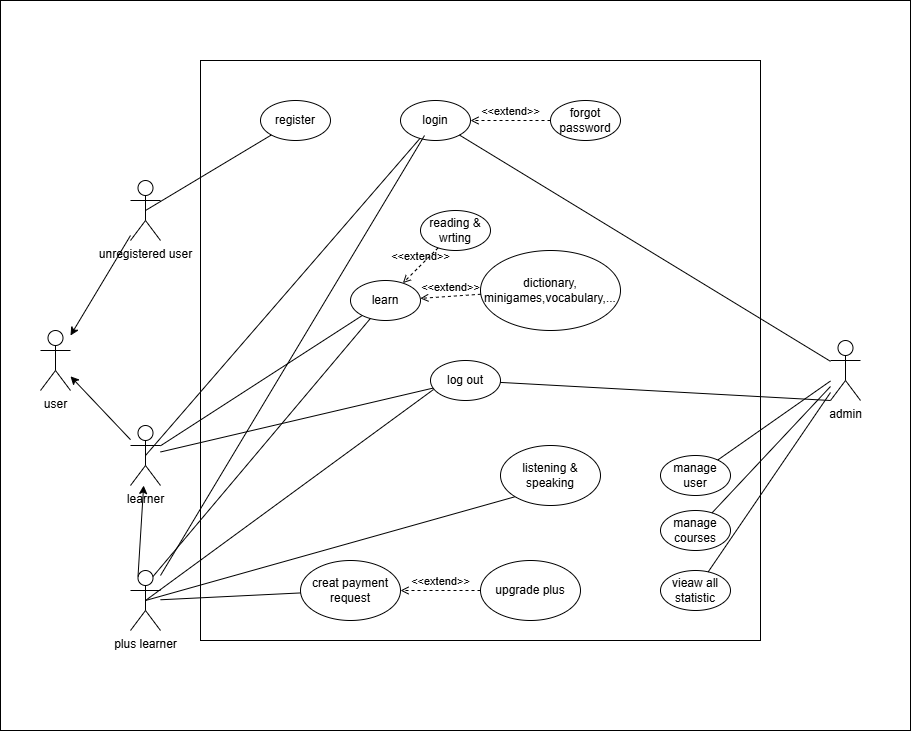

The diagram above was exported from draw.io. Its source (the exported page's mxGraphModel, read from the mxfile embedded in the PNG):
<mxGraphModel dx="1691" dy="663" grid="1" gridSize="10" guides="1" tooltips="1" connect="1" arrows="1" fold="1" page="1" pageScale="1" pageWidth="827" pageHeight="1169" math="0" shadow="0">
  <root>
    <mxCell id="0" />
    <mxCell id="1" parent="0" />
    <mxCell id="_XVaRIDrvs8kisPBUhsK-1" parent="1" style="rounded=0;whiteSpace=wrap;html=1;" value="êreerer" vertex="1">
      <mxGeometry height="730" width="910" x="40" y="130" as="geometry" />
    </mxCell>
    <object label="user" user="user&#10;" id="_XVaRIDrvs8kisPBUhsK-2">
      <mxCell parent="1" style="shape=umlActor;verticalLabelPosition=bottom;verticalAlign=top;html=1;outlineConnect=0;" vertex="1">
        <mxGeometry height="60" width="30" x="80" y="460" as="geometry" />
      </mxCell>
    </object>
    <mxCell id="_XVaRIDrvs8kisPBUhsK-3" parent="1" style="shape=umlActor;verticalLabelPosition=bottom;verticalAlign=top;html=1;outlineConnect=0;" value="unregistered user" vertex="1">
      <mxGeometry height="60" width="30" x="170" y="310" as="geometry" />
    </mxCell>
    <mxCell id="_XVaRIDrvs8kisPBUhsK-57" parent="1" style="rounded=0;whiteSpace=wrap;html=1;" value="" vertex="1">
      <mxGeometry height="580" width="560" x="240" y="190" as="geometry" />
    </mxCell>
    <mxCell id="_XVaRIDrvs8kisPBUhsK-4" parent="1" style="shape=umlActor;verticalLabelPosition=bottom;verticalAlign=top;html=1;outlineConnect=0;" value="learner" vertex="1">
      <mxGeometry height="60" width="30" x="170" y="555" as="geometry" />
    </mxCell>
    <mxCell id="_XVaRIDrvs8kisPBUhsK-6" parent="1" style="shape=umlActor;verticalLabelPosition=bottom;verticalAlign=top;html=1;outlineConnect=0;" value="admin" vertex="1">
      <mxGeometry height="60" width="30" x="870" y="470" as="geometry" />
    </mxCell>
    <mxCell id="_XVaRIDrvs8kisPBUhsK-12" parent="1" style="shape=umlActor;verticalLabelPosition=bottom;verticalAlign=top;html=1;outlineConnect=0;" value="plus learner" vertex="1">
      <mxGeometry height="60" width="30" x="170" y="700" as="geometry" />
    </mxCell>
    <mxCell id="_XVaRIDrvs8kisPBUhsK-17" edge="1" parent="1" source="_XVaRIDrvs8kisPBUhsK-3" style="endArrow=classic;html=1;rounded=0;" target="_XVaRIDrvs8kisPBUhsK-2" value="">
      <mxGeometry height="50" relative="1" width="50" as="geometry">
        <mxPoint x="230" y="710" as="sourcePoint" />
        <mxPoint x="280" y="660" as="targetPoint" />
      </mxGeometry>
    </mxCell>
    <mxCell id="_XVaRIDrvs8kisPBUhsK-18" edge="1" parent="1" source="_XVaRIDrvs8kisPBUhsK-4" style="endArrow=classic;html=1;rounded=0;" target="_XVaRIDrvs8kisPBUhsK-2" value="">
      <mxGeometry height="50" relative="1" width="50" as="geometry">
        <mxPoint x="230" y="630" as="sourcePoint" />
        <mxPoint x="280" y="580" as="targetPoint" />
      </mxGeometry>
    </mxCell>
    <mxCell id="_XVaRIDrvs8kisPBUhsK-20" parent="1" style="ellipse;whiteSpace=wrap;html=1;" value="register" vertex="1">
      <mxGeometry height="40" width="70" x="300" y="230" as="geometry" />
    </mxCell>
    <mxCell id="_XVaRIDrvs8kisPBUhsK-21" parent="1" style="ellipse;whiteSpace=wrap;html=1;" value="login" vertex="1">
      <mxGeometry height="40" width="70" x="440" y="230" as="geometry" />
    </mxCell>
    <mxCell id="_XVaRIDrvs8kisPBUhsK-22" parent="1" style="ellipse;whiteSpace=wrap;html=1;" value="log out" vertex="1">
      <mxGeometry height="40" width="70" x="470" y="490" as="geometry" />
    </mxCell>
    <mxCell id="_XVaRIDrvs8kisPBUhsK-23" parent="1" style="ellipse;whiteSpace=wrap;html=1;" value="forgot password" vertex="1">
      <mxGeometry height="40" width="70" x="590" y="230" as="geometry" />
    </mxCell>
    <mxCell id="_XVaRIDrvs8kisPBUhsK-24" edge="1" parent="1" source="_XVaRIDrvs8kisPBUhsK-23" style="html=1;verticalAlign=bottom;labelBackgroundColor=none;endArrow=open;endFill=0;dashed=1;rounded=0;" target="_XVaRIDrvs8kisPBUhsK-21" value="&amp;lt;&amp;lt;extend&amp;gt;&amp;gt;">
      <mxGeometry relative="1" width="160" as="geometry">
        <mxPoint x="330" y="440" as="sourcePoint" />
        <mxPoint x="490" y="440" as="targetPoint" />
      </mxGeometry>
    </mxCell>
    <mxCell id="_XVaRIDrvs8kisPBUhsK-26" edge="1" parent="1" source="_XVaRIDrvs8kisPBUhsK-4" style="endArrow=none;html=1;rounded=0;" target="_XVaRIDrvs8kisPBUhsK-22" value="">
      <mxGeometry height="50" relative="1" width="50" as="geometry">
        <mxPoint x="180" y="630" as="sourcePoint" />
        <mxPoint x="230" y="580" as="targetPoint" />
      </mxGeometry>
    </mxCell>
    <mxCell id="_XVaRIDrvs8kisPBUhsK-27" edge="1" parent="1" source="_XVaRIDrvs8kisPBUhsK-12" style="endArrow=none;html=1;rounded=0;exitX=0.5;exitY=0.5;exitDx=0;exitDy=0;exitPerimeter=0;entryX=0.043;entryY=0.725;entryDx=0;entryDy=0;entryPerimeter=0;" target="_XVaRIDrvs8kisPBUhsK-22" value="">
      <mxGeometry height="50" relative="1" width="50" as="geometry">
        <mxPoint x="420" y="620" as="sourcePoint" />
        <mxPoint x="530" y="630" as="targetPoint" />
      </mxGeometry>
    </mxCell>
    <mxCell id="_XVaRIDrvs8kisPBUhsK-28" edge="1" parent="1" source="_XVaRIDrvs8kisPBUhsK-4" style="endArrow=none;html=1;rounded=0;exitX=0.5;exitY=0.5;exitDx=0;exitDy=0;exitPerimeter=0;" target="_XVaRIDrvs8kisPBUhsK-21" value="">
      <mxGeometry height="50" relative="1" width="50" as="geometry">
        <mxPoint x="450" y="591" as="sourcePoint" />
        <mxPoint x="758" y="520" as="targetPoint" />
      </mxGeometry>
    </mxCell>
    <mxCell id="_XVaRIDrvs8kisPBUhsK-29" edge="1" parent="1" source="_XVaRIDrvs8kisPBUhsK-12" style="endArrow=none;html=1;rounded=0;entryX=0.343;entryY=0.875;entryDx=0;entryDy=0;entryPerimeter=0;" target="_XVaRIDrvs8kisPBUhsK-21" value="">
      <mxGeometry height="50" relative="1" width="50" as="geometry">
        <mxPoint x="250" y="838" as="sourcePoint" />
        <mxPoint x="472" y="620" as="targetPoint" />
      </mxGeometry>
    </mxCell>
    <mxCell id="_XVaRIDrvs8kisPBUhsK-30" edge="1" parent="1" source="_XVaRIDrvs8kisPBUhsK-3" style="endArrow=none;html=1;rounded=0;exitX=0.5;exitY=0.5;exitDx=0;exitDy=0;exitPerimeter=0;" target="_XVaRIDrvs8kisPBUhsK-20" value="">
      <mxGeometry height="50" relative="1" width="50" as="geometry">
        <mxPoint x="310" y="558" as="sourcePoint" />
        <mxPoint x="532" y="340" as="targetPoint" />
      </mxGeometry>
    </mxCell>
    <mxCell id="_XVaRIDrvs8kisPBUhsK-31" parent="1" style="ellipse;whiteSpace=wrap;html=1;" value="learn" vertex="1">
      <mxGeometry height="40" width="70" x="390" y="410" as="geometry" />
    </mxCell>
    <mxCell id="_XVaRIDrvs8kisPBUhsK-32" edge="1" parent="1" source="_XVaRIDrvs8kisPBUhsK-12" style="endArrow=none;html=1;rounded=0;exitX=0.75;exitY=0.1;exitDx=0;exitDy=0;exitPerimeter=0;" target="_XVaRIDrvs8kisPBUhsK-31" value="">
      <mxGeometry height="50" relative="1" width="50" as="geometry">
        <mxPoint x="380" y="630" as="sourcePoint" />
        <mxPoint x="671" y="659" as="targetPoint" />
      </mxGeometry>
    </mxCell>
    <mxCell id="_XVaRIDrvs8kisPBUhsK-33" edge="1" parent="1" source="_XVaRIDrvs8kisPBUhsK-4" style="endArrow=none;html=1;rounded=0;" target="_XVaRIDrvs8kisPBUhsK-31" value="">
      <mxGeometry height="50" relative="1" width="50" as="geometry">
        <mxPoint x="360" y="610" as="sourcePoint" />
        <mxPoint x="651" y="639" as="targetPoint" />
      </mxGeometry>
    </mxCell>
    <mxCell id="_XVaRIDrvs8kisPBUhsK-34" parent="1" style="ellipse;whiteSpace=wrap;html=1;" value="creat payment request" vertex="1">
      <mxGeometry height="60" width="100" x="340" y="690" as="geometry" />
    </mxCell>
    <mxCell id="_XVaRIDrvs8kisPBUhsK-35" edge="1" parent="1" source="_XVaRIDrvs8kisPBUhsK-12" style="endArrow=none;html=1;rounded=0;" target="_XVaRIDrvs8kisPBUhsK-34" value="">
      <mxGeometry height="50" relative="1" width="50" as="geometry">
        <mxPoint x="360" y="610" as="sourcePoint" />
        <mxPoint x="410" y="560" as="targetPoint" />
      </mxGeometry>
    </mxCell>
    <mxCell id="_XVaRIDrvs8kisPBUhsK-36" parent="1" style="ellipse;whiteSpace=wrap;html=1;" value="upgrade plus" vertex="1">
      <mxGeometry height="60" width="100" x="520" y="690" as="geometry" />
    </mxCell>
    <mxCell id="_XVaRIDrvs8kisPBUhsK-37" edge="1" parent="1" source="_XVaRIDrvs8kisPBUhsK-36" style="html=1;verticalAlign=bottom;labelBackgroundColor=none;endArrow=open;endFill=0;dashed=1;rounded=0;" target="_XVaRIDrvs8kisPBUhsK-34" value="&amp;lt;&amp;lt;extend&amp;gt;&amp;gt;">
      <mxGeometry relative="1" width="160" as="geometry">
        <mxPoint x="600" y="610" as="sourcePoint" />
        <mxPoint x="530" y="610" as="targetPoint" />
      </mxGeometry>
    </mxCell>
    <mxCell id="_XVaRIDrvs8kisPBUhsK-38" edge="1" parent="1" source="_XVaRIDrvs8kisPBUhsK-21" style="endArrow=none;html=1;rounded=0;" target="_XVaRIDrvs8kisPBUhsK-6" value="">
      <mxGeometry height="50" relative="1" width="50" as="geometry">
        <mxPoint x="460" y="713" as="sourcePoint" />
        <mxPoint x="674" y="400" as="targetPoint" />
      </mxGeometry>
    </mxCell>
    <mxCell id="_XVaRIDrvs8kisPBUhsK-39" edge="1" parent="1" source="_XVaRIDrvs8kisPBUhsK-22" style="endArrow=none;html=1;rounded=0;entryX=0;entryY=1;entryDx=0;entryDy=0;entryPerimeter=0;" target="_XVaRIDrvs8kisPBUhsK-6" value="">
      <mxGeometry height="50" relative="1" width="50" as="geometry">
        <mxPoint x="800" y="823" as="sourcePoint" />
        <mxPoint x="1014" y="510" as="targetPoint" />
      </mxGeometry>
    </mxCell>
    <mxCell id="_XVaRIDrvs8kisPBUhsK-43" parent="1" style="ellipse;whiteSpace=wrap;html=1;" value="vieaw all statistic" vertex="1">
      <mxGeometry height="40" width="70" x="700" y="700" as="geometry" />
    </mxCell>
    <mxCell id="_XVaRIDrvs8kisPBUhsK-44" parent="1" style="ellipse;whiteSpace=wrap;html=1;" value="manage courses" vertex="1">
      <mxGeometry height="40" width="70" x="700" y="640" as="geometry" />
    </mxCell>
    <mxCell id="_XVaRIDrvs8kisPBUhsK-45" parent="1" style="ellipse;whiteSpace=wrap;html=1;" value="manage user" vertex="1">
      <mxGeometry height="40" width="70" x="700" y="585" as="geometry" />
    </mxCell>
    <mxCell id="_XVaRIDrvs8kisPBUhsK-46" edge="1" parent="1" source="_XVaRIDrvs8kisPBUhsK-45" style="endArrow=none;html=1;rounded=0;" target="_XVaRIDrvs8kisPBUhsK-6" value="">
      <mxGeometry height="50" relative="1" width="50" as="geometry">
        <mxPoint x="770" y="628" as="sourcePoint" />
        <mxPoint x="1075" y="610" as="targetPoint" />
      </mxGeometry>
    </mxCell>
    <mxCell id="_XVaRIDrvs8kisPBUhsK-47" edge="1" parent="1" source="_XVaRIDrvs8kisPBUhsK-44" style="endArrow=none;html=1;rounded=0;" target="_XVaRIDrvs8kisPBUhsK-6" value="">
      <mxGeometry height="50" relative="1" width="50" as="geometry">
        <mxPoint x="910" y="638" as="sourcePoint" />
        <mxPoint x="1215" y="620" as="targetPoint" />
      </mxGeometry>
    </mxCell>
    <mxCell id="_XVaRIDrvs8kisPBUhsK-48" edge="1" parent="1" source="_XVaRIDrvs8kisPBUhsK-43" style="endArrow=none;html=1;rounded=0;" target="_XVaRIDrvs8kisPBUhsK-6" value="">
      <mxGeometry height="50" relative="1" width="50" as="geometry">
        <mxPoint x="910" y="638" as="sourcePoint" />
        <mxPoint x="1215" y="620" as="targetPoint" />
      </mxGeometry>
    </mxCell>
    <mxCell id="_XVaRIDrvs8kisPBUhsK-49" parent="1" style="ellipse;whiteSpace=wrap;html=1;" value="reading &amp;amp; wrting" vertex="1">
      <mxGeometry height="40" width="70" x="460" y="340" as="geometry" />
    </mxCell>
    <mxCell id="_XVaRIDrvs8kisPBUhsK-50" parent="1" style="ellipse;whiteSpace=wrap;html=1;" value="dictionary, minigames,vocabulary,..." vertex="1">
      <mxGeometry height="80" width="140" x="520" y="380" as="geometry" />
    </mxCell>
    <mxCell id="_XVaRIDrvs8kisPBUhsK-51" edge="1" parent="1" source="_XVaRIDrvs8kisPBUhsK-49" style="html=1;verticalAlign=bottom;labelBackgroundColor=none;endArrow=open;endFill=0;dashed=1;rounded=0;" target="_XVaRIDrvs8kisPBUhsK-31" value="&amp;lt;&amp;lt;extend&amp;gt;&amp;gt;">
      <mxGeometry relative="1" width="160" as="geometry">
        <mxPoint x="580" y="690" as="sourcePoint" />
        <mxPoint x="510" y="694" as="targetPoint" />
      </mxGeometry>
    </mxCell>
    <mxCell id="_XVaRIDrvs8kisPBUhsK-52" edge="1" parent="1" source="_XVaRIDrvs8kisPBUhsK-50" style="html=1;verticalAlign=bottom;labelBackgroundColor=none;endArrow=open;endFill=0;dashed=1;rounded=0;" target="_XVaRIDrvs8kisPBUhsK-31" value="&amp;lt;&amp;lt;extend&amp;gt;&amp;gt;">
      <mxGeometry relative="1" width="160" as="geometry">
        <mxPoint x="570" y="450" as="sourcePoint" />
        <mxPoint x="520" y="454" as="targetPoint" />
      </mxGeometry>
    </mxCell>
    <mxCell id="_XVaRIDrvs8kisPBUhsK-53" parent="1" style="ellipse;whiteSpace=wrap;html=1;" value="listening &amp;amp; speaking" vertex="1">
      <mxGeometry height="60" width="100" x="540" y="575" as="geometry" />
    </mxCell>
    <mxCell id="_XVaRIDrvs8kisPBUhsK-59" edge="1" parent="1" source="_XVaRIDrvs8kisPBUhsK-12" style="endArrow=none;html=1;rounded=0;entryX=0;entryY=1;entryDx=0;entryDy=0;exitX=0.5;exitY=0.5;exitDx=0;exitDy=0;exitPerimeter=0;" target="_XVaRIDrvs8kisPBUhsK-53" value="">
      <mxGeometry height="50" relative="1" width="50" as="geometry">
        <mxPoint x="190" y="730" as="sourcePoint" />
        <mxPoint x="480" y="690" as="targetPoint" />
      </mxGeometry>
    </mxCell>
    <mxCell id="_XVaRIDrvs8kisPBUhsK-60" edge="1" parent="1" source="_XVaRIDrvs8kisPBUhsK-12" style="endArrow=classic;html=1;rounded=0;exitX=0.25;exitY=0.1;exitDx=0;exitDy=0;exitPerimeter=0;" target="_XVaRIDrvs8kisPBUhsK-4" value="">
      <mxGeometry height="50" relative="1" width="50" as="geometry">
        <mxPoint x="430" y="680" as="sourcePoint" />
        <mxPoint x="480" y="630" as="targetPoint" />
      </mxGeometry>
    </mxCell>
  </root>
</mxGraphModel>